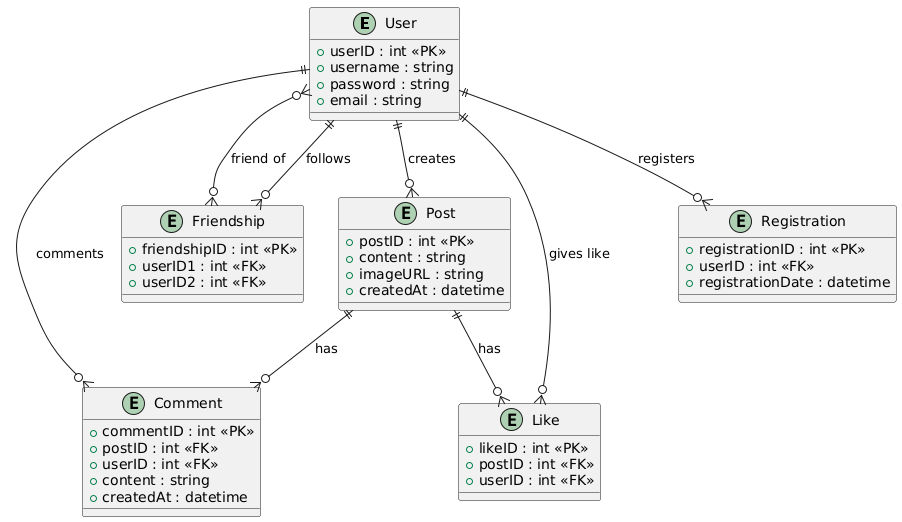

The diagram above was rendered by PlantUML. Its source (embedded in the PNG):
@startuml
entity "User" as User {
    + userID : int <<PK>>
    + username : string
    + password : string
    + email : string
}

entity "Post" as Post {
    + postID : int <<PK>>
    + content : string
    + imageURL : string   
    + createdAt : datetime
}

entity "Friendship" as Friendship {
    + friendshipID : int <<PK>>
    + userID1 : int <<FK>>
    + userID2 : int <<FK>>
}

entity "Comment" as Comment {
    + commentID : int <<PK>>
    + postID : int <<FK>>
    + userID : int <<FK>>
    + content : string
    + createdAt : datetime
}

entity "Like" as Like {
    + likeID : int <<PK>>
    + postID : int <<FK>>
    + userID : int <<FK>>
}

entity "Registration" as Registration {
    + registrationID : int <<PK>>
    + userID : int <<FK>>
    + registrationDate : datetime
}

' Relationships
User ||--o{ Post : creates
User ||--o{ Friendship : follows
User ||--o{ Comment : comments
User ||--o{ Like : gives like
Friendship }o--o{ User : "friend of"

Post ||--o{ Comment : has
Post ||--o{ Like : has

User ||--o{ Registration : "registers"
@enduml